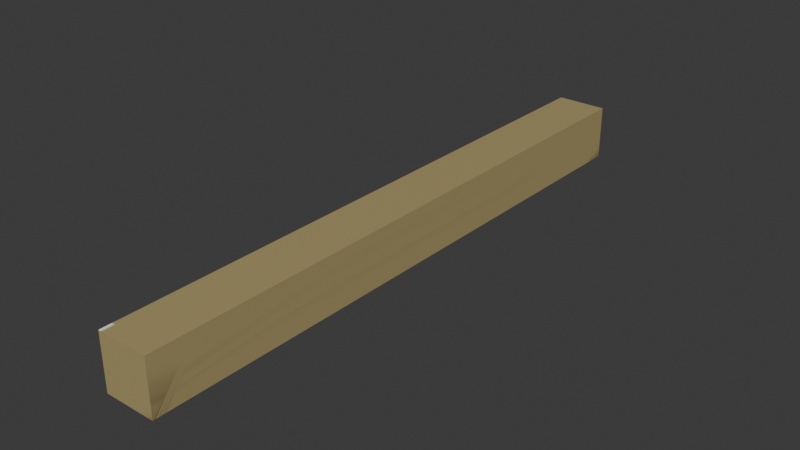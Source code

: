 # Source: crate_fragments4.blend  (saved by Blender 4.2.66; exported with 4.5.12 LTS)
import bpy
from mathutils import Matrix  # noqa: F401  (used for matrix-valued properties, if any)

bpy.ops.wm.read_factory_settings(use_empty=True)
scene = bpy.context.scene
scene.name = 'Scene'

# ---- collections
col_collection = bpy.data.collections.new('Collection'); scene.collection.children.link(col_collection)

# ---- images (referenced by path relative to the original .blend; pixels are not part of the script)
import os
ASSET_DIR = os.environ.get("B2B_ASSET_DIR", "")  # directory of the original .blend (textures are referenced by path, not embedded)
HERE = os.path.dirname(os.path.abspath(__file__))  # packed textures are extracted next to this script under _unpacked/

def load_image(name, relpath, width, height, colorspace="sRGB"):
    """Load a texture the original file referenced (path relative to the .blend, or extracted next to this script)."""
    p = next((c for c in (os.path.join(HERE, relpath), os.path.join(ASSET_DIR, relpath)) if relpath and os.path.exists(c)), "")
    if p:
        img = bpy.data.images.load(p, check_existing=True)
        img.name = name
    else:  # same state as the original file: an image datablock whose file is absent (Cycles renders it pink)
        img = bpy.data.images.new(name, width, height)
        img.source = "FILE"
        img.filepath = "//" + (relpath or name)
    img.colorspace_settings.name = colorspace
    return img
img_crate = load_image('crate', '_unpacked/crate.9c17e83f.png', 1024, 1024, 'sRGB')

# ---- materials (node trees are filled in below, after node groups)
mat_crate = bpy.data.materials.new('crate')

# ---- material node trees
mat_crate.use_nodes = True; mat_crate.node_tree.nodes.clear()
_N = mat_crate.node_tree.nodes; _L = mat_crate.node_tree.links
n0 = _N.new('ShaderNodeBsdfPrincipled'); n0.name = 'Principled BSDF'; n0.location = (10, 300)
n1 = _N.new('ShaderNodeOutputMaterial'); n1.name = 'Material Output'; n1.location = (300, 300)
n2 = _N.new('ShaderNodeTexImage'); n2.name = 'Image Texture'; n2.location = (-320, 140)
n2.image = img_crate
_L.new(n0.outputs[0], n1.inputs[0])
_L.new(n2.outputs[0], n0.inputs[0])
n1.is_active_output = True

# ---- world
world_world = bpy.data.worlds.new('World'); scene.world = world_world
world_world.use_nodes = True; world_world.node_tree.nodes.clear()
_N = world_world.node_tree.nodes; _L = world_world.node_tree.links
n0 = _N.new('ShaderNodeOutputWorld'); n0.name = 'World Output'; n0.location = (300, 300)
n1 = _N.new('ShaderNodeBackground'); n1.name = 'Background'; n1.location = (10, 300)
n1.inputs[0].default_value = (0.05088, 0.05088, 0.05088, 1.0)
_L.new(n1.outputs[0], n0.inputs[0])
n0.is_active_output = True
world_world.color = (0.05088, 0.05088, 0.05088)
world_world.sun_shadow_jitter_overblur = 0.0

# ---- meshes
me_cube_004 = bpy.data.meshes.new('Cube.004')
me_cube_004.from_pydata([(0.09962, 1.761, 0.1468), (0.09962, -1.666, 0.1468), (0.09962, 1.409, 0.1468), (0.09962, 1.761, -0.1899), (0.09962, -1.961, 0.1468), (0.09962, -1.961, -0.1899), (0.09962, -1.961, -0.1899), (0.09962, 0.1072, 0.1468), (0.09962, -0.2849, 0.1468), (-0.2152, -1.961, 0.1468), (-0.2152, -1.961, -0.1899), (-0.2152, -1.961, -0.1899), (-0.2152, 1.761, 0.1468), (-0.2152, -1.666, 0.1468), (-0.2152, 1.409, 0.1468), (-0.2152, 1.761, -0.1899), (-0.2152, 0.1072, 0.1468), (-0.2152, -0.2849, 0.1468), (0.09962, 1.625, -0.1899), (-0.2152, 1.625, -0.1899), (-0.2152, -1.867, -0.1899), (0.09962, -1.867, -0.1899)], [], [(15, 12, 0, 3), (7, 16, 17, 8), (2, 14, 16, 7), (5, 10, 11, 6), (5, 4, 9, 10), (1, 13, 9, 4), (8, 17, 13, 1), (0, 12, 14, 2), (15, 19, 20, 11, 9, 13, 17, 16, 14, 12), (1, 4, 6, 21, 18, 3, 0, 2, 7, 8), (3, 18, 21, 6, 11, 20, 19, 15)])
_uv = me_cube_004.uv_layers.new(name='UVMap')
_uv.uv.foreach_set('vector', [0.6024, 0.363, 0.625, 0.363, 0.625, 0.3842, 0.6024, 0.3842, 0.607, 0.6179, 0.6282, 0.6179, 0.6282, 0.6442, 0.607, 0.6442, 0.607, 0.5305, 0.6282, 0.5305, 0.6282, 0.6179, 0.607, 0.6179, 0.6024, 0.8658, 0.6024, 0.887, 0.6024, 0.887, 0.6024, 0.8658, 0.6024, 0.8658, 0.625, 0.8658, 0.625, 0.887, 0.6024, 0.887, 0.607, 0.737, 0.6282, 0.737, 0.6282, 0.7568, 0.607, 0.7568, 0.607, 0.6442, 0.6282, 0.6442, 0.6282, 0.737, 0.607, 0.737, 0.607, 0.5068, 0.6282, 0.5068, 0.6282, 0.5305, 0.607, 0.5305, 0.6024, 0.363, 0.6045, 0.4707, 0.6045, 0.4707, 0.6024, 0.887, 0.6282, 0.7568, 0.6282, 0.737, 0.6282, 0.6442, 0.6282, 0.6179, 0.6282, 0.5305, 0.6282, 0.5068, 0.607, 0.737, 0.607, 0.7568, 0.6024, 0.8658, 0.6045, 0.4707, 0.6045, 0.4707, 0.6024, 0.3842, 0.625, 0.3842, 0.607, 0.5305, 0.607, 0.6179, 0.607, 0.6442, 0.6024, 0.3842, 0.6045, 0.4707, 0.6045, 0.4707, 0.6024, 0.8658, 0.6024, 0.887, 0.6045, 0.4707, 0.6045, 0.4707, 0.6024, 0.363])
me_cube_004.materials.append(mat_crate)
me_cube_004.update()

# ---- objects
ob_cratefragment_4 = bpy.data.objects.new('CrateFragment 4', me_cube_004)

# ---- transforms, parenting, visibility, modifiers, constraints
ob_cratefragment_4.location = (0.0, 0.0, 0.0)

# ---- collection membership
col_collection.objects.link(ob_cratefragment_4)

# ---- scene / render settings (as saved in the file)
scene.frame_start = 1; scene.frame_end = 250; scene.frame_set(232)
scene.render.engine = 'BLENDER_EEVEE_NEXT'
bpy.context.view_layer.update()

# ---- added for rendering (the .blend has no active camera and no usable light): camera, sun
cam_auto = bpy.data.cameras.new('AutoCamera')
cam_auto.lens = 50.0
cam_auto.sensor_width = 36.0
cam_auto.clip_end = 1000.0
ob_auto_camera = bpy.data.objects.new('AutoCamera', cam_auto)
scene.collection.objects.link(ob_auto_camera)
ob_auto_camera.location = (3.41279, -4.26475, 2.75491)
ob_auto_camera.rotation_euler = (1.09748, -7.21219e-08, 0.694738)
scene.camera = ob_auto_camera
light_auto_sun = bpy.data.lights.new('AutoSun', 'SUN')
light_auto_sun.energy = 3.0
light_auto_sun.angle = 0.0523599
ob_auto_sun = bpy.data.objects.new('AutoSun', light_auto_sun)
scene.collection.objects.link(ob_auto_sun)
ob_auto_sun.rotation_euler = (0.872665, 0.174533, 0.523599)
bpy.context.view_layer.update()
